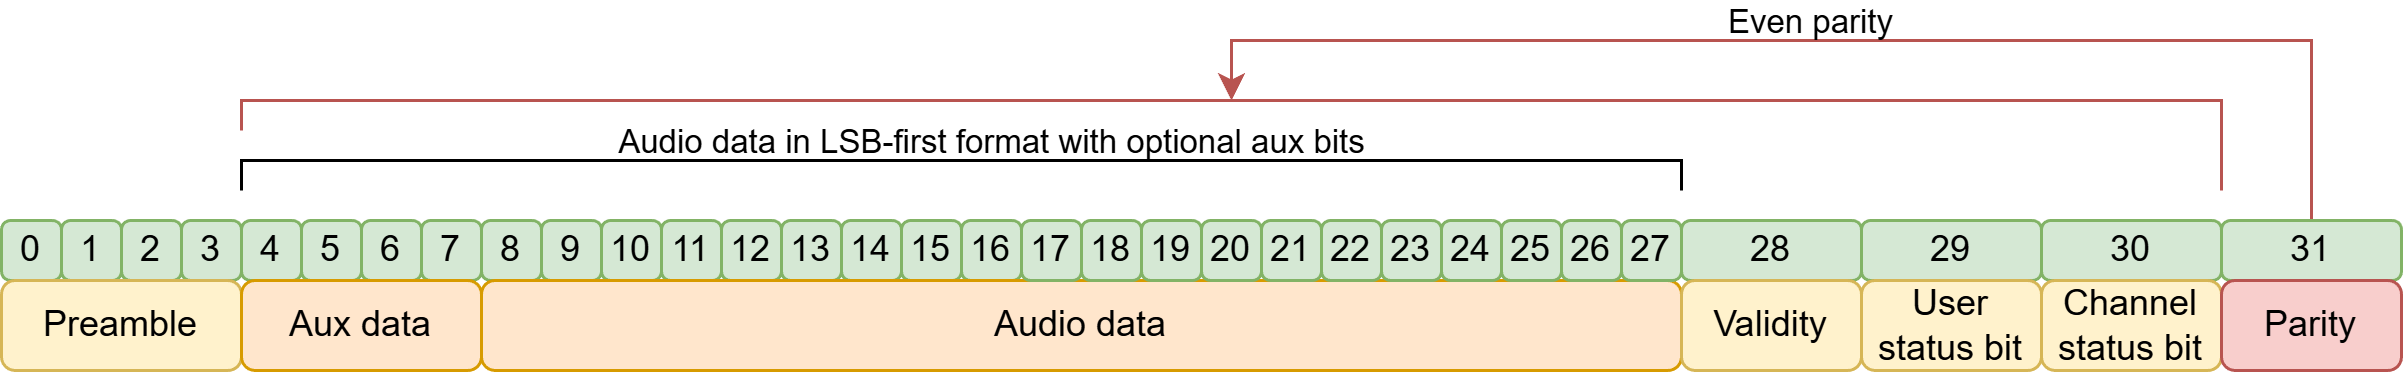

The diagram above was exported from draw.io. Its source (the exported page's mxGraphModel, read from the mxfile embedded in the PNG):
<mxGraphModel dx="1426" dy="749" grid="1" gridSize="10" guides="1" tooltips="1" connect="1" arrows="1" fold="1" page="1" pageScale="1" pageWidth="850" pageHeight="1100" math="0" shadow="0">
  <root>
    <mxCell id="0" />
    <mxCell id="1" parent="0" />
    <mxCell id="YAOJpmCHKWJ_MzP8N5ak-2" value="0" style="rounded=1;whiteSpace=wrap;html=1;fillColor=#d5e8d4;strokeColor=#82b366;" parent="1" vertex="1">
      <mxGeometry x="160" y="400" width="20" height="20" as="geometry" />
    </mxCell>
    <mxCell id="YAOJpmCHKWJ_MzP8N5ak-3" value="1" style="rounded=1;whiteSpace=wrap;html=1;fillColor=#d5e8d4;strokeColor=#82b366;" parent="1" vertex="1">
      <mxGeometry x="180" y="400" width="20" height="20" as="geometry" />
    </mxCell>
    <mxCell id="YAOJpmCHKWJ_MzP8N5ak-5" value="2" style="rounded=1;whiteSpace=wrap;html=1;fillColor=#d5e8d4;strokeColor=#82b366;" parent="1" vertex="1">
      <mxGeometry x="200" y="400" width="20" height="20" as="geometry" />
    </mxCell>
    <mxCell id="YAOJpmCHKWJ_MzP8N5ak-6" value="&lt;div&gt;3&lt;/div&gt;" style="rounded=1;whiteSpace=wrap;html=1;fillColor=#d5e8d4;strokeColor=#82b366;" parent="1" vertex="1">
      <mxGeometry x="220" y="400" width="20" height="20" as="geometry" />
    </mxCell>
    <mxCell id="YAOJpmCHKWJ_MzP8N5ak-11" value="4" style="rounded=1;whiteSpace=wrap;html=1;fillColor=#d5e8d4;strokeColor=#82b366;" parent="1" vertex="1">
      <mxGeometry x="240" y="400" width="20" height="20" as="geometry" />
    </mxCell>
    <mxCell id="YAOJpmCHKWJ_MzP8N5ak-12" value="5" style="rounded=1;whiteSpace=wrap;html=1;fillColor=#d5e8d4;strokeColor=#82b366;" parent="1" vertex="1">
      <mxGeometry x="260" y="400" width="20" height="20" as="geometry" />
    </mxCell>
    <mxCell id="YAOJpmCHKWJ_MzP8N5ak-13" value="7" style="rounded=1;whiteSpace=wrap;html=1;fillColor=#d5e8d4;strokeColor=#82b366;" parent="1" vertex="1">
      <mxGeometry x="300" y="400" width="20" height="20" as="geometry" />
    </mxCell>
    <mxCell id="YAOJpmCHKWJ_MzP8N5ak-14" value="8" style="rounded=1;whiteSpace=wrap;html=1;fillColor=#d5e8d4;strokeColor=#82b366;" parent="1" vertex="1">
      <mxGeometry x="320" y="400" width="20" height="20" as="geometry" />
    </mxCell>
    <mxCell id="YAOJpmCHKWJ_MzP8N5ak-17" value="9" style="rounded=1;whiteSpace=wrap;html=1;fillColor=#d5e8d4;strokeColor=#82b366;" parent="1" vertex="1">
      <mxGeometry x="340" y="400" width="20" height="20" as="geometry" />
    </mxCell>
    <mxCell id="YAOJpmCHKWJ_MzP8N5ak-18" value="10" style="rounded=1;whiteSpace=wrap;html=1;fillColor=#d5e8d4;strokeColor=#82b366;" parent="1" vertex="1">
      <mxGeometry x="360" y="400" width="20" height="20" as="geometry" />
    </mxCell>
    <mxCell id="YAOJpmCHKWJ_MzP8N5ak-19" value="11" style="rounded=1;whiteSpace=wrap;html=1;fillColor=#d5e8d4;strokeColor=#82b366;" parent="1" vertex="1">
      <mxGeometry x="380" y="400" width="20" height="20" as="geometry" />
    </mxCell>
    <mxCell id="YAOJpmCHKWJ_MzP8N5ak-20" value="12" style="rounded=1;whiteSpace=wrap;html=1;fillColor=#d5e8d4;strokeColor=#82b366;" parent="1" vertex="1">
      <mxGeometry x="400" y="400" width="20" height="20" as="geometry" />
    </mxCell>
    <mxCell id="YAOJpmCHKWJ_MzP8N5ak-24" value="13" style="rounded=1;whiteSpace=wrap;html=1;fillColor=#d5e8d4;strokeColor=#82b366;" parent="1" vertex="1">
      <mxGeometry x="420" y="400" width="20" height="20" as="geometry" />
    </mxCell>
    <mxCell id="YAOJpmCHKWJ_MzP8N5ak-25" value="14" style="rounded=1;whiteSpace=wrap;html=1;fillColor=#d5e8d4;strokeColor=#82b366;" parent="1" vertex="1">
      <mxGeometry x="440" y="400" width="20" height="20" as="geometry" />
    </mxCell>
    <mxCell id="YAOJpmCHKWJ_MzP8N5ak-26" value="15" style="rounded=1;whiteSpace=wrap;html=1;fillColor=#d5e8d4;strokeColor=#82b366;" parent="1" vertex="1">
      <mxGeometry x="460" y="400" width="20" height="20" as="geometry" />
    </mxCell>
    <mxCell id="YAOJpmCHKWJ_MzP8N5ak-27" value="16" style="rounded=1;whiteSpace=wrap;html=1;fillColor=#d5e8d4;strokeColor=#82b366;" parent="1" vertex="1">
      <mxGeometry x="480" y="400" width="20" height="20" as="geometry" />
    </mxCell>
    <mxCell id="YAOJpmCHKWJ_MzP8N5ak-43" value="6" style="rounded=1;whiteSpace=wrap;html=1;fillColor=#d5e8d4;strokeColor=#82b366;" parent="1" vertex="1">
      <mxGeometry x="280" y="400" width="20" height="20" as="geometry" />
    </mxCell>
    <mxCell id="YAOJpmCHKWJ_MzP8N5ak-45" value="Preamble" style="rounded=1;whiteSpace=wrap;html=1;fillColor=#fff2cc;strokeColor=#d6b656;" parent="1" vertex="1">
      <mxGeometry x="160" y="420" width="80" height="30" as="geometry" />
    </mxCell>
    <mxCell id="YAOJpmCHKWJ_MzP8N5ak-46" value="Aux data" style="rounded=1;whiteSpace=wrap;html=1;fillColor=#ffe6cc;strokeColor=#d79b00;" parent="1" vertex="1">
      <mxGeometry x="240" y="420" width="80" height="30" as="geometry" />
    </mxCell>
    <mxCell id="YAOJpmCHKWJ_MzP8N5ak-49" value="Audio data" style="rounded=1;whiteSpace=wrap;html=1;fillColor=#ffe6cc;strokeColor=#d79b00;" parent="1" vertex="1">
      <mxGeometry x="320" y="420" width="400" height="30" as="geometry" />
    </mxCell>
    <mxCell id="YAOJpmCHKWJ_MzP8N5ak-51" value="17" style="rounded=1;whiteSpace=wrap;html=1;fillColor=#d5e8d4;strokeColor=#82b366;" parent="1" vertex="1">
      <mxGeometry x="500" y="400" width="20" height="20" as="geometry" />
    </mxCell>
    <mxCell id="YAOJpmCHKWJ_MzP8N5ak-52" value="18" style="rounded=1;whiteSpace=wrap;html=1;fillColor=#d5e8d4;strokeColor=#82b366;" parent="1" vertex="1">
      <mxGeometry x="520" y="400" width="20" height="20" as="geometry" />
    </mxCell>
    <mxCell id="YAOJpmCHKWJ_MzP8N5ak-53" value="19" style="rounded=1;whiteSpace=wrap;html=1;fillColor=#d5e8d4;strokeColor=#82b366;" parent="1" vertex="1">
      <mxGeometry x="540" y="400" width="20" height="20" as="geometry" />
    </mxCell>
    <mxCell id="YAOJpmCHKWJ_MzP8N5ak-54" value="20" style="rounded=1;whiteSpace=wrap;html=1;fillColor=#d5e8d4;strokeColor=#82b366;" parent="1" vertex="1">
      <mxGeometry x="560" y="400" width="20" height="20" as="geometry" />
    </mxCell>
    <mxCell id="YAOJpmCHKWJ_MzP8N5ak-55" value="21" style="rounded=1;whiteSpace=wrap;html=1;fillColor=#d5e8d4;strokeColor=#82b366;" parent="1" vertex="1">
      <mxGeometry x="580" y="400" width="20" height="20" as="geometry" />
    </mxCell>
    <mxCell id="YAOJpmCHKWJ_MzP8N5ak-56" value="22" style="rounded=1;whiteSpace=wrap;html=1;fillColor=#d5e8d4;strokeColor=#82b366;" parent="1" vertex="1">
      <mxGeometry x="600" y="400" width="20" height="20" as="geometry" />
    </mxCell>
    <mxCell id="YAOJpmCHKWJ_MzP8N5ak-57" value="23" style="rounded=1;whiteSpace=wrap;html=1;fillColor=#d5e8d4;strokeColor=#82b366;" parent="1" vertex="1">
      <mxGeometry x="620" y="400" width="20" height="20" as="geometry" />
    </mxCell>
    <mxCell id="YAOJpmCHKWJ_MzP8N5ak-58" value="24" style="rounded=1;whiteSpace=wrap;html=1;fillColor=#d5e8d4;strokeColor=#82b366;" parent="1" vertex="1">
      <mxGeometry x="640" y="400" width="20" height="20" as="geometry" />
    </mxCell>
    <mxCell id="YAOJpmCHKWJ_MzP8N5ak-60" value="25" style="rounded=1;whiteSpace=wrap;html=1;fillColor=#d5e8d4;strokeColor=#82b366;" parent="1" vertex="1">
      <mxGeometry x="660" y="400" width="20" height="20" as="geometry" />
    </mxCell>
    <mxCell id="YAOJpmCHKWJ_MzP8N5ak-61" value="26" style="rounded=1;whiteSpace=wrap;html=1;fillColor=#d5e8d4;strokeColor=#82b366;" parent="1" vertex="1">
      <mxGeometry x="680" y="400" width="20" height="20" as="geometry" />
    </mxCell>
    <mxCell id="YAOJpmCHKWJ_MzP8N5ak-62" value="28" style="rounded=1;whiteSpace=wrap;html=1;fillColor=#d5e8d4;strokeColor=#82b366;" parent="1" vertex="1">
      <mxGeometry x="720" y="400" width="60" height="20" as="geometry" />
    </mxCell>
    <mxCell id="YAOJpmCHKWJ_MzP8N5ak-63" value="27" style="rounded=1;whiteSpace=wrap;html=1;fillColor=#d5e8d4;strokeColor=#82b366;" parent="1" vertex="1">
      <mxGeometry x="700" y="400" width="20" height="20" as="geometry" />
    </mxCell>
    <mxCell id="YAOJpmCHKWJ_MzP8N5ak-64" value="29" style="rounded=1;whiteSpace=wrap;html=1;fillColor=#d5e8d4;strokeColor=#82b366;" parent="1" vertex="1">
      <mxGeometry x="780" y="400" width="60" height="20" as="geometry" />
    </mxCell>
    <mxCell id="YAOJpmCHKWJ_MzP8N5ak-65" value="30" style="rounded=1;whiteSpace=wrap;html=1;fillColor=#d5e8d4;strokeColor=#82b366;" parent="1" vertex="1">
      <mxGeometry x="840" y="400" width="60" height="20" as="geometry" />
    </mxCell>
    <mxCell id="YAOJpmCHKWJ_MzP8N5ak-74" style="edgeStyle=orthogonalEdgeStyle;rounded=0;orthogonalLoop=1;jettySize=auto;html=1;exitX=0.5;exitY=0;exitDx=0;exitDy=0;fillColor=#f8cecc;strokeColor=#b85450;" parent="1" source="YAOJpmCHKWJ_MzP8N5ak-66" edge="1">
      <mxGeometry relative="1" as="geometry">
        <mxPoint x="570" y="360" as="targetPoint" />
        <Array as="points">
          <mxPoint x="930" y="340" />
          <mxPoint x="570" y="340" />
        </Array>
      </mxGeometry>
    </mxCell>
    <mxCell id="YAOJpmCHKWJ_MzP8N5ak-75" value="Even parity" style="edgeLabel;html=1;align=center;verticalAlign=middle;resizable=0;points=[];labelBackgroundColor=none;" parent="YAOJpmCHKWJ_MzP8N5ak-74" vertex="1" connectable="0">
      <mxGeometry x="0.0366" y="1" relative="1" as="geometry">
        <mxPoint y="-8" as="offset" />
      </mxGeometry>
    </mxCell>
    <mxCell id="YAOJpmCHKWJ_MzP8N5ak-66" value="31" style="rounded=1;whiteSpace=wrap;html=1;fillColor=#d5e8d4;strokeColor=#82b366;" parent="1" vertex="1">
      <mxGeometry x="900" y="400" width="60" height="20" as="geometry" />
    </mxCell>
    <mxCell id="YAOJpmCHKWJ_MzP8N5ak-68" value="Validity" style="rounded=1;whiteSpace=wrap;html=1;fillColor=#fff2cc;strokeColor=#d6b656;" parent="1" vertex="1">
      <mxGeometry x="720" y="420" width="60" height="30" as="geometry" />
    </mxCell>
    <mxCell id="YAOJpmCHKWJ_MzP8N5ak-69" value="User status bit" style="rounded=1;whiteSpace=wrap;html=1;fillColor=#fff2cc;strokeColor=#d6b656;" parent="1" vertex="1">
      <mxGeometry x="780" y="420" width="60" height="30" as="geometry" />
    </mxCell>
    <mxCell id="YAOJpmCHKWJ_MzP8N5ak-70" value="Channel status bit" style="rounded=1;whiteSpace=wrap;html=1;fillColor=#fff2cc;strokeColor=#d6b656;" parent="1" vertex="1">
      <mxGeometry x="840" y="420" width="60" height="30" as="geometry" />
    </mxCell>
    <mxCell id="YAOJpmCHKWJ_MzP8N5ak-71" value="Parity" style="rounded=1;whiteSpace=wrap;html=1;fillColor=#f8cecc;strokeColor=#b85450;" parent="1" vertex="1">
      <mxGeometry x="900" y="420" width="60" height="30" as="geometry" />
    </mxCell>
    <mxCell id="YAOJpmCHKWJ_MzP8N5ak-72" value="" style="endArrow=none;html=1;rounded=0;" parent="1" edge="1">
      <mxGeometry width="50" height="50" relative="1" as="geometry">
        <mxPoint x="240" y="390" as="sourcePoint" />
        <mxPoint x="720" y="390" as="targetPoint" />
        <Array as="points">
          <mxPoint x="240" y="380" />
          <mxPoint x="720" y="380" />
        </Array>
      </mxGeometry>
    </mxCell>
    <mxCell id="YAOJpmCHKWJ_MzP8N5ak-83" value="Audio data in LSB-first format with optional aux bits" style="edgeLabel;html=1;align=center;verticalAlign=middle;resizable=0;points=[];labelBackgroundColor=none;" parent="YAOJpmCHKWJ_MzP8N5ak-72" vertex="1" connectable="0">
      <mxGeometry x="-0.1341" y="1" relative="1" as="geometry">
        <mxPoint x="43" y="-6" as="offset" />
      </mxGeometry>
    </mxCell>
    <mxCell id="YAOJpmCHKWJ_MzP8N5ak-73" value="" style="endArrow=none;html=1;rounded=0;fillColor=#f8cecc;strokeColor=#b85450;" parent="1" edge="1">
      <mxGeometry width="50" height="50" relative="1" as="geometry">
        <mxPoint x="240" y="370" as="sourcePoint" />
        <mxPoint x="900" y="390" as="targetPoint" />
        <Array as="points">
          <mxPoint x="240" y="360" />
          <mxPoint x="900" y="360" />
        </Array>
      </mxGeometry>
    </mxCell>
  </root>
</mxGraphModel>